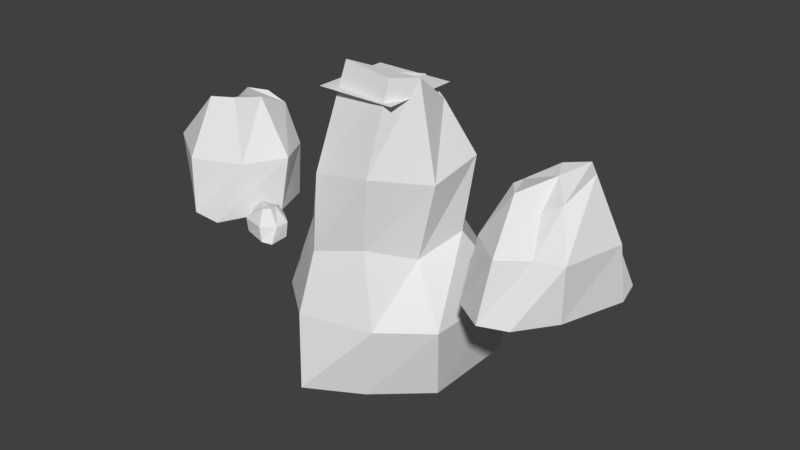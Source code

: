 # Source: earth_mage_green.blend  (saved by Blender 2.77.0; exported with 4.5.12 LTS)
import bpy
from mathutils import Matrix  # noqa: F401  (used for matrix-valued properties, if any)

bpy.ops.wm.read_factory_settings(use_empty=True)
scene = bpy.context.scene
scene.name = 'Scene'

# ---- collections
col_collection_1 = bpy.data.collections.new('Collection 1'); scene.collection.children.link(col_collection_1)

# ---- world
world_world = bpy.data.worlds.new('World'); scene.world = world_world
world_world.color = (0.05088, 0.05088, 0.05088)
world_world.use_sun_shadow = False
world_world.sun_shadow_jitter_overblur = 0.0
world_world.cycles.sampling_method = 'MANUAL'

# ---- meshes
me_plane_001 = bpy.data.meshes.new('Plane.001')
me_plane_001.from_pydata([(-1.0, -1.0, 0.0), (1.0, -1.0, 0.0), (-1.0, 1.0, 0.0), (1.0, 1.0, 0.0)], [], [(0, 1, 3, 2)])
_uv = me_plane_001.uv_layers.new(name='UVMap')
_uv.uv.foreach_set('vector', [0.7936, 0.006013, 0.9958, 0.006013, 0.9958, 0.2082, 0.7936, 0.2082])
me_plane_001.materials.append(None)
me_plane_001.use_remesh_preserve_volume = False
me_plane_001.use_remesh_preserve_attributes = False
me_plane_001.use_mirror_vertex_groups = False
me_plane_001.update()
me_cube_001 = bpy.data.meshes.new('Cube.001')
me_cube_001.from_pydata([(-1.371, -1.557, -1.504), (-1.332, -1.278, 2.325), (-1.786, 2.123, -1.842), (-1.543, 0.6303, 2.058), (2.669, -1.382, -1.504), (1.607, -1.278, 2.325), (0.9807, 2.506, -1.842), (1.472, 1.1, 1.747), (-1.76, 0.4049, 1.942), (-2.506, 0.0735, -1.504), (1.92, 0.07201, 2.325), (2.029, 0.883, -1.504), (-0.1823, 1.46, 1.927), (-0.6907, 2.446, -1.842), (0.2448, -1.673, 1.99), (-0.03402, -2.37, -1.504), (-0.9606, 0.3055, 4.611), (-1.271, -1.005, 0.4046), (-1.516, 1.201, 0.4046), (1.025, 1.268, -0.01988), (1.284, -1.254, 0.4046), (1.991, 0.3481, 0.4046), (-2.023, 0.1433, 0.06746), (0.0, -1.353, -0.0009073), (-0.8502, 1.558, 0.4046), (-2.618, -0.1012, -3.512), (-1.355, -1.148, -3.512), (0.2264, 2.523, -3.512), (-1.845, 0.9862, -3.512), (2.494, -0.1012, -3.512), (1.818, 1.635, -3.512), (0.2264, -1.974, -3.512), (2.759, -1.002, -3.512), (-0.9093, 0.8375, 3.551), (-0.05713, 1.097, 3.396), (0.9831, 0.932, 3.482), (0.9831, 0.07201, 4.004), (0.9831, -0.788, 3.686), (0.1237, -1.16, 4.435), (-0.6202, -1.093, 4.524), (0.1063, 0.3176, 4.142)], [], [(22, 18, 2, 9), (24, 19, 6, 13), (21, 20, 4, 11), (23, 17, 0, 15), (4, 15, 31, 32), (5, 10, 36, 37), (12, 3, 33, 34), (9, 2, 28, 25), (19, 21, 11, 6), (17, 22, 9, 0), (11, 4, 32, 29), (14, 5, 37, 38), (7, 12, 34, 35), (2, 13, 27, 28), (20, 23, 15, 4), (18, 24, 13, 2), (3, 12, 24, 18), (5, 14, 23, 20), (1, 8, 22, 17), (7, 10, 21, 19), (14, 1, 17, 23), (10, 5, 20, 21), (12, 7, 19, 24), (8, 3, 18, 22), (6, 11, 29, 30), (0, 9, 25, 26), (15, 0, 26, 31), (13, 6, 30, 27), (40, 34, 33, 16), (38, 40, 16, 39), (37, 36, 40, 38), (36, 35, 34, 40), (10, 7, 35, 36), (8, 1, 39, 16), (3, 8, 16, 33), (1, 14, 38, 39)])
_uv = me_cube_001.uv_layers.new(name='UVMap')
_uv.uv.foreach_set('vector', [0.8614, 0.857, 0.8098, 0.8565, 0.7858, 0.7821, 0.8788, 0.7824, 0.8681, 0.8554, 0.8037, 0.856, 0.8057, 0.7809, 0.8611, 0.7815, 0.8564, 0.8556, 0.7856, 0.8561, 0.7791, 0.7816, 0.8743, 0.7819, 0.8544, 0.8578, 0.8086, 0.8572, 0.8053, 0.7817, 0.8573, 0.7824, 0.9746, 0.7802, 0.8947, 0.7797, 0.8959, 0.6972, 0.9712, 0.6975, 0.7969, 0.9391, 0.8529, 0.9383, 0.8455, 0.9986, 0.8114, 0.9841, 0.9045, 0.9406, 0.9692, 0.9404, 0.9473, 0.9976, 0.9108, 0.9979, 0.8788, 0.7824, 0.7858, 0.7821, 0.8015, 0.6984, 0.8579, 0.6987, 0.9598, 0.8575, 0.9152, 0.8571, 0.9117, 0.7815, 0.9743, 0.7817, 0.9705, 0.8574, 0.9102, 0.8578, 0.899, 0.7829, 0.9837, 0.7831, 0.8743, 0.7819, 0.7791, 0.7816, 0.8002, 0.697, 0.8382, 0.6972, 0.9229, 0.9416, 0.9634, 0.94, 0.955, 0.9974, 0.9218, 0.9995, 0.804, 0.9411, 0.8604, 0.9413, 0.8516, 0.9969, 0.8166, 0.997, 0.9691, 0.7828, 0.9262, 0.7778, 0.8872, 0.6971, 0.9882, 0.6976, 0.9519, 0.8578, 0.9145, 0.8557, 0.8947, 0.7797, 0.9746, 0.7802, 0.9516, 0.8581, 0.9211, 0.858, 0.9262, 0.7778, 0.9691, 0.7828, 0.9692, 0.9404, 0.9045, 0.9406, 0.9211, 0.858, 0.9516, 0.8581, 0.9634, 0.94, 0.9229, 0.9416, 0.9145, 0.8557, 0.9519, 0.8578, 0.9802, 0.9396, 0.9043, 0.9414, 0.9102, 0.8578, 0.9705, 0.8574, 0.9568, 0.9425, 0.9166, 0.9421, 0.9152, 0.8571, 0.9598, 0.8575, 0.8613, 0.9407, 0.8061, 0.941, 0.8086, 0.8572, 0.8544, 0.8578, 0.8529, 0.9383, 0.7969, 0.9391, 0.7856, 0.8561, 0.8564, 0.8556, 0.8604, 0.9413, 0.804, 0.9411, 0.8037, 0.856, 0.8681, 0.8554, 0.8462, 0.9415, 0.8161, 0.9415, 0.8098, 0.8565, 0.8614, 0.857, 0.9743, 0.7817, 0.9117, 0.7815, 0.9015, 0.6967, 0.9609, 0.696, 0.9837, 0.7831, 0.899, 0.7829, 0.8965, 0.696, 0.9671, 0.6968, 0.8573, 0.7824, 0.8053, 0.7817, 0.8001, 0.6973, 0.8594, 0.6977, 0.8611, 0.7815, 0.8057, 0.7809, 0.7954, 0.6969, 0.8557, 0.6969, 0.8873, 0.9707, 0.914, 0.9698, 0.9114, 0.9908, 0.8848, 0.999, 0.8507, 0.972, 0.8873, 0.9707, 0.8848, 0.999, 0.8524, 0.9894, 0.861, 0.9461, 0.8824, 0.9486, 0.8873, 0.9707, 0.8507, 0.972, 0.8824, 0.9486, 0.9061, 0.9463, 0.914, 0.9698, 0.8873, 0.9707, 0.9166, 0.9421, 0.9568, 0.9425, 0.9517, 0.9983, 0.9196, 0.9975, 0.9043, 0.9414, 0.9802, 0.9396, 0.9688, 0.9962, 0.9075, 1.001, 0.8161, 0.9415, 0.8462, 0.9415, 0.8599, 0.9979, 0.8098, 0.995, 0.8061, 0.941, 0.8613, 0.9407, 0.8463, 0.9971, 0.8213, 0.9975])
me_cube_001.materials.append(None)
me_cube_001.use_remesh_preserve_volume = False
me_cube_001.use_remesh_preserve_attributes = False
me_cube_001.use_mirror_vertex_groups = False
me_cube_001.update()
me_cube_004 = bpy.data.meshes.new('Cube.004')
me_cube_004.from_pydata([(-0.1573, -2.646, -0.2251), (-0.1739, -1.797, 1.566), (-0.4654, -0.4051, -0.2251), (-0.1445, -0.9678, 1.747), (1.136, -2.363, -0.2067), (0.5461, -1.644, 1.316), (1.079, -0.3324, -0.2251), (0.7229, -0.8272, 1.813), (0.2891, -0.6782, 1.841), (0.6363, 0.09948, -0.2251), (0.2238, -1.961, 1.566), (0.6533, -2.726, -0.2251), (-0.5208, -1.441, 1.455), (-0.7336, -1.154, -0.2251), (0.836, -1.419, 1.478), (1.357, -1.593, -0.179), (0.2006, -1.197, 1.69), (-0.3377, -2.288, 0.7749), (-0.6175, -0.4787, 0.7749), (1.1, -0.4787, 0.7749), (0.9893, -1.954, 0.7749), (0.6419, -2.48, 0.7749), (0.163, -0.1672, 0.7749), (1.435, -1.631, 0.7834), (-0.7848, -1.154, 0.7749), (-2.468, 0.5407, -0.3196), (-3.812, -0.113, 2.223), (-5.757, -1.506, -0.3196), (-5.17, -0.696, 2.48), (-4.193, 1.903, -0.2934), (-4.766, 0.6486, 1.869), (-7.392, 0.3173, -0.3196), (-6.249, 0.254, 2.575), (-6.061, -0.3848, 2.613), (-7.649, -0.543, -0.3196), (-3.941, 0.493, 2.223), (-3.136, 1.587, -0.3196), (-4.042, -0.8008, 2.066), (-4.292, -1.274, -0.3196), (-5.411, 0.8334, 2.098), (-5.645, 1.596, -0.2541), (-5.143, -0.1056, 2.399), (-2.864, 0.05434, 1.1), (-5.489, -1.636, 1.1), (-7.179, 0.4531, 1.1), (-4.704, 1.419, 1.1), (-3.519, 1.389, 1.1), (-6.756, -0.9196, 1.1), (-5.661, 1.72, 1.112), (-4.242, -1.336, 1.1), (-6.337, -1.319, -0.3822), (-6.681, -1.706, 0.2796), (-7.126, -2.404, -0.3822), (-7.039, -2.073, 0.3466), (-7.044, -1.134, -0.3754), (-7.073, -1.601, 0.1875), (-7.86, -2.064, -0.3822), (-7.492, -1.927, 0.3712), (-7.356, -2.099, 0.3813), (-7.837, -2.366, -0.3822), (-6.795, -1.536, 0.2796), (-6.673, -1.087, -0.3822), (-6.671, -1.95, 0.2389), (-6.693, -2.131, -0.3822), (-7.298, -1.633, 0.2472), (-7.464, -1.429, -0.3652), (-7.101, -1.886, 0.3255), (-6.403, -1.524, -0.01266), (-7.026, -2.407, -0.01266), (-7.809, -1.993, -0.01266), (-7.146, -1.354, -0.01266), (-6.77, -1.201, -0.01266), (-7.511, -2.36, -0.01266), (-7.483, -1.392, -0.009538), (-6.67, -2.143, -0.01266)], [], [(24, 18, 2, 13), (22, 19, 6, 9), (23, 20, 4, 15), (21, 17, 0, 11), (16, 8, 3, 12), (14, 7, 8, 16), (20, 21, 11, 4), (18, 22, 9, 2), (5, 14, 16, 10), (10, 16, 12, 1), (19, 23, 15, 6), (17, 24, 13, 0), (1, 12, 24, 17), (7, 14, 23, 19), (3, 8, 22, 18), (5, 10, 21, 20), (10, 1, 17, 21), (14, 5, 20, 23), (8, 7, 19, 22), (12, 3, 18, 24), (49, 43, 27, 38), (47, 44, 31, 34), (48, 45, 29, 40), (46, 42, 25, 36), (41, 33, 28, 37), (39, 32, 33, 41), (45, 46, 36, 29), (43, 47, 34, 27), (30, 39, 41, 35), (35, 41, 37, 26), (44, 48, 40, 31), (42, 49, 38, 25), (26, 37, 49, 42), (32, 39, 48, 44), (28, 33, 47, 43), (30, 35, 46, 45), (35, 26, 42, 46), (39, 30, 45, 48), (33, 32, 44, 47), (37, 28, 43, 49), (74, 68, 52, 63), (72, 69, 56, 59), (73, 70, 54, 65), (71, 67, 50, 61), (66, 58, 53, 62), (64, 57, 58, 66), (70, 71, 61, 54), (68, 72, 59, 52), (55, 64, 66, 60), (60, 66, 62, 51), (69, 73, 65, 56), (67, 74, 63, 50), (51, 62, 74, 67), (57, 64, 73, 69), (53, 58, 72, 68), (55, 60, 71, 70), (60, 51, 67, 71), (64, 55, 70, 73), (58, 57, 69, 72), (62, 53, 68, 74)])
_uv = me_cube_004.uv_layers.new(name='UVMap')
_uv.uv.foreach_set('vector', [0.8361, 0.8568, 0.7972, 0.8584, 0.7903, 0.8011, 0.8356, 0.8011, 0.9188, 0.8543, 0.8639, 0.861, 0.8581, 0.8039, 0.8923, 0.7963, 0.9164, 0.8567, 0.8848, 0.8586, 0.8699, 0.799, 0.913, 0.8035, 0.9575, 0.8579, 0.9013, 0.8582, 0.9148, 0.799, 0.9607, 0.7999, 0.8854, 0.9433, 0.8675, 0.9691, 0.8615, 0.9401, 0.8646, 0.9028, 0.9224, 0.9594, 0.8903, 0.9802, 0.8675, 0.9691, 0.8854, 0.9433, 0.8848, 0.8586, 0.8487, 0.8564, 0.8365, 0.8007, 0.8699, 0.799, 0.9655, 0.8593, 0.9188, 0.8543, 0.8923, 0.7963, 0.9611, 0.8017, 0.9237, 0.9374, 0.9224, 0.9594, 0.8854, 0.9433, 0.915, 0.9104, 0.915, 0.9104, 0.8854, 0.9433, 0.8646, 0.9028, 0.8926, 0.9028, 0.9301, 0.8573, 0.8625, 0.8571, 0.8663, 0.8028, 0.9391, 0.801, 0.9036, 0.8581, 0.8361, 0.8568, 0.8356, 0.8011, 0.9265, 0.8014, 0.8806, 0.9072, 0.8534, 0.8965, 0.8361, 0.8568, 0.9036, 0.8581, 0.9186, 0.9216, 0.883, 0.9061, 0.8625, 0.8571, 0.9301, 0.8573, 0.943, 0.9228, 0.9128, 0.9206, 0.9188, 0.8543, 0.9655, 0.8593, 0.8808, 0.9026, 0.8542, 0.9143, 0.8487, 0.8564, 0.8848, 0.8586, 0.9291, 0.9088, 0.905, 0.9114, 0.9013, 0.8582, 0.9575, 0.8579, 0.9022, 0.9071, 0.8808, 0.9026, 0.8848, 0.8586, 0.9164, 0.8567, 0.9128, 0.9206, 0.8866, 0.923, 0.8639, 0.861, 0.9188, 0.8543, 0.8534, 0.8965, 0.8236, 0.9215, 0.7972, 0.8584, 0.8361, 0.8568, 0.8361, 0.8568, 0.7972, 0.8584, 0.7903, 0.8011, 0.8356, 0.8011, 0.9188, 0.8543, 0.8639, 0.861, 0.8581, 0.8039, 0.8923, 0.7963, 0.9164, 0.8567, 0.8848, 0.8586, 0.8699, 0.799, 0.913, 0.8035, 0.9575, 0.8579, 0.9013, 0.8582, 0.9148, 0.799, 0.9607, 0.7999, 0.8854, 0.9433, 0.8675, 0.9691, 0.8615, 0.9401, 0.8646, 0.9028, 0.9224, 0.9594, 0.8903, 0.9802, 0.8675, 0.9691, 0.8854, 0.9433, 0.8848, 0.8586, 0.8487, 0.8564, 0.8365, 0.8007, 0.8699, 0.799, 0.9655, 0.8593, 0.9188, 0.8543, 0.8923, 0.7963, 0.9611, 0.8017, 0.9237, 0.9374, 0.9224, 0.9594, 0.8854, 0.9433, 0.915, 0.9104, 0.915, 0.9104, 0.8854, 0.9433, 0.8646, 0.9028, 0.8926, 0.9028, 0.9301, 0.8573, 0.8625, 0.8571, 0.8663, 0.8028, 0.9391, 0.801, 0.9036, 0.8581, 0.8361, 0.8568, 0.8356, 0.8011, 0.9265, 0.8014, 0.8806, 0.9072, 0.8534, 0.8965, 0.8361, 0.8568, 0.9036, 0.8581, 0.9186, 0.9216, 0.883, 0.9061, 0.8625, 0.8571, 0.9301, 0.8573, 0.943, 0.9228, 0.9128, 0.9206, 0.9188, 0.8543, 0.9655, 0.8593, 0.8808, 0.9026, 0.8542, 0.9143, 0.8487, 0.8564, 0.8848, 0.8586, 0.9291, 0.9088, 0.905, 0.9114, 0.9013, 0.8582, 0.9575, 0.8579, 0.9022, 0.9071, 0.8808, 0.9026, 0.8848, 0.8586, 0.9164, 0.8567, 0.9128, 0.9206, 0.8866, 0.923, 0.8639, 0.861, 0.9188, 0.8543, 0.8534, 0.8965, 0.8236, 0.9215, 0.7972, 0.8584, 0.8361, 0.8568, 0.8361, 0.8568, 0.7972, 0.8584, 0.7903, 0.8011, 0.8356, 0.8011, 0.9188, 0.8543, 0.8639, 0.861, 0.8581, 0.8039, 0.8923, 0.7963, 0.9164, 0.8567, 0.8848, 0.8586, 0.8699, 0.799, 0.913, 0.8035, 0.9575, 0.8579, 0.9013, 0.8582, 0.9148, 0.799, 0.9607, 0.7999, 0.8854, 0.9433, 0.8675, 0.9691, 0.8615, 0.9401, 0.8646, 0.9028, 0.9224, 0.9594, 0.8903, 0.9802, 0.8675, 0.9691, 0.8854, 0.9433, 0.8848, 0.8586, 0.8487, 0.8564, 0.8365, 0.8007, 0.8699, 0.799, 0.9655, 0.8593, 0.9188, 0.8543, 0.8923, 0.7963, 0.9611, 0.8017, 0.9237, 0.9374, 0.9224, 0.9594, 0.8854, 0.9433, 0.915, 0.9104, 0.915, 0.9104, 0.8854, 0.9433, 0.8646, 0.9028, 0.8926, 0.9028, 0.9301, 0.8573, 0.8625, 0.8571, 0.8663, 0.8028, 0.9391, 0.801, 0.9036, 0.8581, 0.8361, 0.8568, 0.8356, 0.8011, 0.9265, 0.8014, 0.8806, 0.9072, 0.8534, 0.8965, 0.8361, 0.8568, 0.9036, 0.8581, 0.9186, 0.9216, 0.883, 0.9061, 0.8625, 0.8571, 0.9301, 0.8573, 0.943, 0.9228, 0.9128, 0.9206, 0.9188, 0.8543, 0.9655, 0.8593, 0.8808, 0.9026, 0.8542, 0.9143, 0.8487, 0.8564, 0.8848, 0.8586, 0.9291, 0.9088, 0.905, 0.9114, 0.9013, 0.8582, 0.9575, 0.8579, 0.9022, 0.9071, 0.8808, 0.9026, 0.8848, 0.8586, 0.9164, 0.8567, 0.9128, 0.9206, 0.8866, 0.923, 0.8639, 0.861, 0.9188, 0.8543, 0.8534, 0.8965, 0.8236, 0.9215, 0.7972, 0.8584, 0.8361, 0.8568])
me_cube_004.materials.append(None)
me_cube_004.use_remesh_preserve_volume = False
me_cube_004.use_remesh_preserve_attributes = False
me_cube_004.use_mirror_vertex_groups = False
me_cube_004.update()
me_cube_006 = bpy.data.meshes.new('Cube.006')
me_cube_006.from_pydata([(11.98, 1.341, -1.081), (8.103, 1.241, 7.52), (1.747, 0.0986, -1.081), (4.309, 1.313, 8.391), (10.65, 6.121, -0.9926), (7.377, 3.902, 6.323), (1.358, 5.815, -1.081), (3.634, 4.52, 8.71), (2.968, 2.906, 8.842), (-0.6016, 4.157, -1.081), (8.838, 2.722, 7.52), (12.32, 4.348, -1.081), (6.486, -0.05981, 6.991), (5.182, -0.8612, -1.081), (6.338, 4.966, 7.099), (7.113, 6.902, -0.8596), (5.343, 2.602, 8.116), (10.36, 0.657, 3.722), (2.089, -0.4618, 3.722), (2.026, 5.903, 3.722), (8.781, 5.558, 3.722), (11.2, 4.295, 3.722), (0.6358, 2.416, 3.722), (7.286, 7.195, 3.763), (5.184, -1.051, 3.722), (-0.1573, -2.646, -1.048), (-0.1739, -1.797, 0.7432), (-0.4654, -0.4051, -1.048), (-0.1445, -0.9678, 0.9246), (1.136, -2.363, -1.029), (0.5461, -1.644, 0.4939), (1.079, -0.3324, -1.048), (0.7229, -0.8272, 0.991), (0.2891, -0.6782, 1.018), (0.6363, 0.09948, -1.048), (0.2238, -1.961, 0.7432), (0.6533, -2.726, -1.048), (-0.5208, -1.441, 0.633), (-0.7336, -1.154, -1.048), (0.836, -1.419, 0.6555), (1.357, -1.593, -1.001), (0.2006, -1.197, 0.8673), (-0.3377, -2.288, -0.04759), (-0.6175, -0.4787, -0.04759), (1.1, -0.4787, -0.04759), (0.9893, -1.954, -0.04759), (0.6419, -2.48, -0.04759), (0.163, -0.1672, -0.04759), (1.435, -1.631, -0.03914), (-0.7848, -1.154, -0.04759)], [], [(24, 18, 2, 13), (22, 19, 6, 9), (23, 20, 4, 15), (21, 17, 0, 11), (16, 8, 3, 12), (14, 7, 8, 16), (20, 21, 11, 4), (18, 22, 9, 2), (5, 14, 16, 10), (10, 16, 12, 1), (19, 23, 15, 6), (17, 24, 13, 0), (1, 12, 24, 17), (7, 14, 23, 19), (3, 8, 22, 18), (5, 10, 21, 20), (10, 1, 17, 21), (14, 5, 20, 23), (8, 7, 19, 22), (12, 3, 18, 24), (49, 43, 27, 38), (47, 44, 31, 34), (48, 45, 29, 40), (46, 42, 25, 36), (41, 33, 28, 37), (39, 32, 33, 41), (45, 46, 36, 29), (43, 47, 34, 27), (30, 39, 41, 35), (35, 41, 37, 26), (44, 48, 40, 31), (42, 49, 38, 25), (26, 37, 49, 42), (32, 39, 48, 44), (28, 33, 47, 43), (30, 35, 46, 45), (35, 26, 42, 46), (39, 30, 45, 48), (33, 32, 44, 47), (37, 28, 43, 49)])
_uv = me_cube_006.uv_layers.new(name='UVMap')
_uv.uv.foreach_set('vector', [0.8361, 0.8568, 0.7972, 0.8584, 0.7903, 0.8011, 0.8356, 0.8011, 0.9188, 0.8543, 0.8639, 0.861, 0.8581, 0.8039, 0.8923, 0.7963, 0.9164, 0.8567, 0.8848, 0.8586, 0.8699, 0.799, 0.913, 0.8035, 0.9575, 0.8579, 0.9013, 0.8582, 0.9148, 0.799, 0.9607, 0.7999, 0.8854, 0.9433, 0.8675, 0.9691, 0.8615, 0.9401, 0.8646, 0.9028, 0.9224, 0.9594, 0.8903, 0.9802, 0.8675, 0.9691, 0.8854, 0.9433, 0.8848, 0.8586, 0.8487, 0.8564, 0.8365, 0.8007, 0.8699, 0.799, 0.9655, 0.8593, 0.9188, 0.8543, 0.8923, 0.7963, 0.9611, 0.8017, 0.9237, 0.9374, 0.9224, 0.9594, 0.8854, 0.9433, 0.915, 0.9104, 0.915, 0.9104, 0.8854, 0.9433, 0.8646, 0.9028, 0.8926, 0.9028, 0.9301, 0.8573, 0.8625, 0.8571, 0.8663, 0.8028, 0.9391, 0.801, 0.9036, 0.8581, 0.8361, 0.8568, 0.8356, 0.8011, 0.9265, 0.8014, 0.8806, 0.9072, 0.8534, 0.8965, 0.8361, 0.8568, 0.9036, 0.8581, 0.9186, 0.9216, 0.883, 0.9061, 0.8625, 0.8571, 0.9301, 0.8573, 0.943, 0.9228, 0.9128, 0.9206, 0.9188, 0.8543, 0.9655, 0.8593, 0.8808, 0.9026, 0.8542, 0.9143, 0.8487, 0.8564, 0.8848, 0.8586, 0.9291, 0.9088, 0.905, 0.9114, 0.9013, 0.8582, 0.9575, 0.8579, 0.9022, 0.9071, 0.8808, 0.9026, 0.8848, 0.8586, 0.9164, 0.8567, 0.9128, 0.9206, 0.8866, 0.923, 0.8639, 0.861, 0.9188, 0.8543, 0.8534, 0.8965, 0.8236, 0.9215, 0.7972, 0.8584, 0.8361, 0.8568, 0.8361, 0.8568, 0.7972, 0.8584, 0.7903, 0.8011, 0.8356, 0.8011, 0.9188, 0.8543, 0.8639, 0.861, 0.8581, 0.8039, 0.8923, 0.7963, 0.9164, 0.8567, 0.8848, 0.8586, 0.8699, 0.799, 0.913, 0.8035, 0.9575, 0.8579, 0.9013, 0.8582, 0.9148, 0.799, 0.9607, 0.7999, 0.8854, 0.9433, 0.8675, 0.9691, 0.8615, 0.9401, 0.8646, 0.9028, 0.9224, 0.9594, 0.8903, 0.9802, 0.8675, 0.9691, 0.8854, 0.9433, 0.8848, 0.8586, 0.8487, 0.8564, 0.8365, 0.8007, 0.8699, 0.799, 0.9655, 0.8593, 0.9188, 0.8543, 0.8923, 0.7963, 0.9611, 0.8017, 0.9237, 0.9374, 0.9224, 0.9594, 0.8854, 0.9433, 0.915, 0.9104, 0.915, 0.9104, 0.8854, 0.9433, 0.8646, 0.9028, 0.8926, 0.9028, 0.9301, 0.8573, 0.8625, 0.8571, 0.8663, 0.8028, 0.9391, 0.801, 0.9036, 0.8581, 0.8361, 0.8568, 0.8356, 0.8011, 0.9265, 0.8014, 0.8806, 0.9072, 0.8534, 0.8965, 0.8361, 0.8568, 0.9036, 0.8581, 0.9186, 0.9216, 0.883, 0.9061, 0.8625, 0.8571, 0.9301, 0.8573, 0.943, 0.9228, 0.9128, 0.9206, 0.9188, 0.8543, 0.9655, 0.8593, 0.8808, 0.9026, 0.8542, 0.9143, 0.8487, 0.8564, 0.8848, 0.8586, 0.9291, 0.9088, 0.905, 0.9114, 0.9013, 0.8582, 0.9575, 0.8579, 0.9022, 0.9071, 0.8808, 0.9026, 0.8848, 0.8586, 0.9164, 0.8567, 0.9128, 0.9206, 0.8866, 0.923, 0.8639, 0.861, 0.9188, 0.8543, 0.8534, 0.8965, 0.8236, 0.9215, 0.7972, 0.8584, 0.8361, 0.8568])
me_cube_006.materials.append(None)
me_cube_006.use_remesh_preserve_volume = False
me_cube_006.use_remesh_preserve_attributes = False
me_cube_006.use_mirror_vertex_groups = False
me_cube_006.update()

# ---- objects
ob_green_cracks = bpy.data.objects.new('green cracks', me_plane_001)
ob_green___mountain = bpy.data.objects.new('green - mountain', me_cube_001)
ob_green___small_mountains_2 = bpy.data.objects.new('green - small mountains 2', me_cube_004)
ob_green___small_mountains = bpy.data.objects.new('green - small mountains', me_cube_006)

# ---- transforms, parenting, visibility, modifiers, constraints
ob_green_cracks.location = (0.0, 0.0, 0.1)
ob_green_cracks.scale = (0.7309, 0.7309, 0.7309)
ob_green_cracks.lineart.crease_threshold = 0.0
ob_green___mountain.location = (0.0, 0.1198, -2.673)
ob_green___mountain.rotation_euler = (0.0, -0.0, 1.208)
ob_green___mountain.scale = (0.6891, 0.6891, 0.6938)
ob_green___mountain.lineart.crease_threshold = 0.0
ob_green___small_mountains_2.location = (-2.591, 1.391, -1.84)
ob_green___small_mountains_2.rotation_euler = (0.0, -0.0, 1.723)
ob_green___small_mountains_2.scale = (0.4841, 0.6381, 0.6413)
ob_green___small_mountains_2.lineart.crease_threshold = 0.0
ob_green___small_mountains.location = (3.057, 1.672, -2.5)
ob_green___small_mountains.rotation_euler = (0.0, 0.0, 4.256)
ob_green___small_mountains.scale = (0.2179, 0.2179, 0.2179)
ob_green___small_mountains.lineart.crease_threshold = 0.0

# ---- collection membership
col_collection_1.objects.link(ob_green_cracks)
col_collection_1.objects.link(ob_green___mountain)
col_collection_1.objects.link(ob_green___small_mountains_2)
col_collection_1.objects.link(ob_green___small_mountains)

# ---- scene / render settings (as saved in the file)
scene.frame_start = 0; scene.frame_end = 117; scene.frame_set(102)
scene.render.engine = 'BLENDER_EEVEE_NEXT'
scene.render.resolution_percentage = 50
scene.render.fps = 30
scene.render.dither_intensity = 0.0
scene.cycles.use_denoising = False
scene.cycles.samples = 128
scene.cycles.sampling_pattern = 'TABULATED_SOBOL'
scene.cycles.light_sampling_threshold = 0.0
scene.cycles.use_adaptive_sampling = False
scene.cycles.use_light_tree = False
scene.cycles.blur_glossy = 0.0
scene.cycles.sample_clamp_indirect = 0.0
scene.view_settings.view_transform = 'Standard'
bpy.context.view_layer.update()

# ---- added for rendering (the .blend has no active camera and no usable light): camera, sun
cam_auto = bpy.data.cameras.new('AutoCamera')
cam_auto.lens = 50.0
cam_auto.sensor_width = 36.0
cam_auto.clip_end = 1000.0
ob_auto_camera = bpy.data.objects.new('AutoCamera', cam_auto)
scene.collection.objects.link(ob_auto_camera)
ob_auto_camera.location = (10.8147, -12.6115, 6.10309)
ob_auto_camera.rotation_euler = (1.09748, -7.21219e-08, 0.694738)
scene.camera = ob_auto_camera
light_auto_sun = bpy.data.lights.new('AutoSun', 'SUN')
light_auto_sun.energy = 3.0
light_auto_sun.angle = 0.0523599
ob_auto_sun = bpy.data.objects.new('AutoSun', light_auto_sun)
scene.collection.objects.link(ob_auto_sun)
ob_auto_sun.rotation_euler = (0.872665, 0.174533, 0.523599)
bpy.context.view_layer.update()
